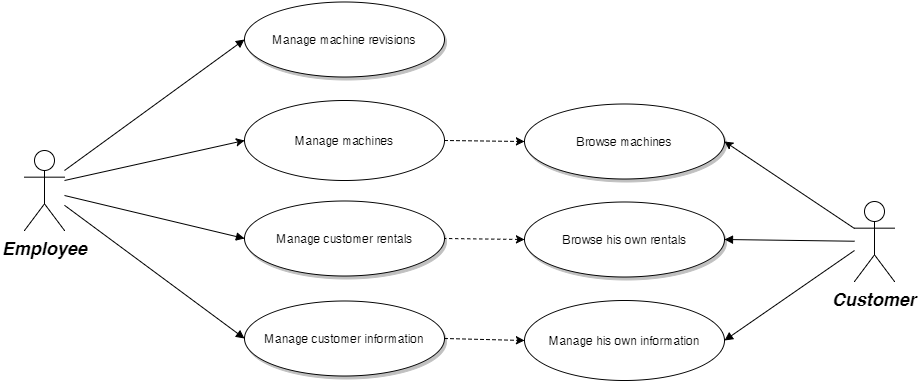

The diagram above was exported from draw.io. Its source (the exported page's mxGraphModel, read from the mxfile embedded in the PNG):
<mxGraphModel dx="2066" dy="1130" grid="1" gridSize="10" guides="1" tooltips="1" connect="1" arrows="1" fold="1" page="1" pageScale="1.5" pageWidth="826" pageHeight="1169" background="#ffffff" math="0" shadow="0">
  <root>
    <mxCell id="0" style=";html=1;" />
    <mxCell id="1" style=";html=1;" parent="0" />
    <mxCell id="90" value="Customer" style="shape=umlActor;verticalLabelPosition=bottom;verticalAlign=top;fillColor=#FFFFFF;strokeColor=#000000;fontStyle=3;fontSize=18;fontFamily=Helvetica;strokeWidth=1;html=1;gradientColor=none;" vertex="1" parent="1">
      <mxGeometry x="970" y="481" width="40" height="80" as="geometry" />
    </mxCell>
    <mxCell id="91" value="Employee" style="shape=umlActor;verticalLabelPosition=bottom;verticalAlign=top;fillColor=#FFFFFF;strokeColor=#000000;fontStyle=3;fontSize=18;fontFamily=Helvetica;strokeWidth=1;html=1;gradientColor=none;" vertex="1" parent="1">
      <mxGeometry x="140" y="430" width="40" height="80" as="geometry" />
    </mxCell>
    <mxCell id="121" value="Browse his own rentals" style="shape=mxgraph.flowchart.on-page_reference;fillColor=#FFFFFF;strokeColor=#000000;strokeWidth=1;shadow=1;gradientColor=none;html=1;" vertex="1" parent="1">
      <mxGeometry x="640" y="481" width="200" height="75" as="geometry" />
    </mxCell>
    <mxCell id="123" value="Manage machine revisions" style="shape=mxgraph.flowchart.on-page_reference;fillColor=#FFFFFF;strokeColor=#000000;strokeWidth=1;shadow=1;gradientColor=none;html=1;" vertex="1" parent="1">
      <mxGeometry x="360" y="281" width="200" height="75" as="geometry" />
    </mxCell>
    <mxCell id="124" value="Manage customer rentals" style="shape=mxgraph.flowchart.on-page_reference;fillColor=#FFFFFF;strokeColor=#000000;strokeWidth=1;shadow=1;gradientColor=none;html=1;" vertex="1" parent="1">
      <mxGeometry x="360" y="480" width="200" height="75" as="geometry" />
    </mxCell>
    <mxCell id="125" value="Manage customer information" style="shape=mxgraph.flowchart.on-page_reference;fillColor=#FFFFFF;strokeColor=#000000;strokeWidth=1;shadow=1;gradientColor=none;html=1;" vertex="1" parent="1">
      <mxGeometry x="360" y="580" width="200" height="75" as="geometry" />
    </mxCell>
    <mxCell id="140" value="" style="edgeStyle=none;entryX=1;entryY=0.5;entryPerimeter=0;strokeWidth=1;endArrow=block;endFill=1;strokeColor=#000000;html=1;" edge="1" parent="1" source="90" target="121">
      <mxGeometry x="-40" width="100" height="100" as="geometry">
        <mxPoint x="-40" y="100" as="sourcePoint" />
        <mxPoint x="60" as="targetPoint" />
      </mxGeometry>
    </mxCell>
    <mxCell id="141" value="" style="edgeStyle=none;strokeWidth=1;endArrow=block;endFill=1;strokeColor=#000000;html=1;entryX=1;entryY=0.5;" edge="1" parent="1" target="1a6619813494fa87-161">
      <mxGeometry x="-40" width="100" height="100" as="geometry">
        <mxPoint x="970" y="530" as="sourcePoint" />
        <mxPoint x="850" y="630" as="targetPoint" />
      </mxGeometry>
    </mxCell>
    <mxCell id="142" value="" style="edgeStyle=none;entryX=0;entryY=0.5;entryPerimeter=0;strokeWidth=1;endArrow=block;endFill=1;strokeColor=#000000;html=1;" edge="1" parent="1" target="123">
      <mxGeometry width="100" height="100" as="geometry">
        <mxPoint x="180" y="450" as="sourcePoint" />
        <mxPoint x="100" as="targetPoint" />
      </mxGeometry>
    </mxCell>
    <mxCell id="143" value="" style="edgeStyle=none;entryX=0;entryY=0.5;entryPerimeter=0;strokeWidth=1;endArrow=block;endFill=1;strokeColor=#000000;html=1;" edge="1" parent="1" target="124">
      <mxGeometry width="100" height="100" as="geometry">
        <mxPoint x="180" y="475" as="sourcePoint" />
        <mxPoint x="100" as="targetPoint" />
      </mxGeometry>
    </mxCell>
    <mxCell id="144" value="" style="edgeStyle=none;entryX=0;entryY=0.5;entryPerimeter=0;strokeWidth=1;endArrow=block;endFill=1;strokeColor=#000000;html=1;" edge="1" parent="1" source="91" target="125">
      <mxGeometry width="100" height="100" as="geometry">
        <mxPoint y="100" as="sourcePoint" />
        <mxPoint x="100" as="targetPoint" />
      </mxGeometry>
    </mxCell>
    <mxCell id="1a6619813494fa87-158" value="" style="endArrow=none;html=1;exitX=0;exitY=0.5;exitPerimeter=0;entryX=1;entryY=0.5;entryPerimeter=0;dashed=1;startArrow=classic;startFill=1;endFill=0;" edge="1" parent="1" source="121" target="124">
      <mxGeometry width="50" height="50" relative="1" as="geometry">
        <mxPoint x="30" y="170" as="sourcePoint" />
        <mxPoint x="80" y="120" as="targetPoint" />
      </mxGeometry>
    </mxCell>
    <mxCell id="1a6619813494fa87-161" value="Manage his&amp;nbsp;own information" style="ellipse;whiteSpace=wrap;html=1;" vertex="1" parent="1">
      <mxGeometry x="640" y="580" width="200" height="80" as="geometry" />
    </mxCell>
    <mxCell id="1a6619813494fa87-162" value="" style="endArrow=classic;html=1;dashed=1;exitX=1;exitY=0.5;exitPerimeter=0;entryX=0;entryY=0.5;" edge="1" parent="1" source="125" target="1a6619813494fa87-161">
      <mxGeometry width="50" height="50" relative="1" as="geometry">
        <mxPoint x="30" y="270" as="sourcePoint" />
        <mxPoint x="80" y="220" as="targetPoint" />
      </mxGeometry>
    </mxCell>
    <mxCell id="1a6619813494fa87-164" value="Manage machines" style="ellipse;whiteSpace=wrap;html=1;" vertex="1" parent="1">
      <mxGeometry x="360" y="380" width="200" height="80" as="geometry" />
    </mxCell>
    <mxCell id="1a6619813494fa87-165" value="" style="endArrow=classic;html=1;entryX=0;entryY=0.5;" edge="1" parent="1" target="1a6619813494fa87-164">
      <mxGeometry width="50" height="50" relative="1" as="geometry">
        <mxPoint x="180" y="460" as="sourcePoint" />
        <mxPoint x="80" y="220" as="targetPoint" />
      </mxGeometry>
    </mxCell>
    <mxCell id="1a6619813494fa87-166" value="Browse machines" style="shape=mxgraph.flowchart.on-page_reference;fillColor=#FFFFFF;strokeColor=#000000;strokeWidth=1;shadow=1;gradientColor=none;html=1;" vertex="1" parent="1">
      <mxGeometry x="640" y="383" width="200" height="75" as="geometry" />
    </mxCell>
    <mxCell id="1a6619813494fa87-168" value="" style="endArrow=classic;html=1;entryX=1;entryY=0.5;entryPerimeter=0;exitX=0;exitY=0.3333333333333333;exitPerimeter=0;" edge="1" parent="1" source="90" target="1a6619813494fa87-166">
      <mxGeometry width="50" height="50" relative="1" as="geometry">
        <mxPoint x="860" y="380" as="sourcePoint" />
        <mxPoint x="690" y="370" as="targetPoint" />
      </mxGeometry>
    </mxCell>
    <mxCell id="1a6619813494fa87-169" value="" style="endArrow=classic;html=1;exitX=1;exitY=0.5;entryX=0;entryY=0.5;entryPerimeter=0;dashed=1;" edge="1" parent="1" source="1a6619813494fa87-164" target="1a6619813494fa87-166">
      <mxGeometry width="50" height="50" relative="1" as="geometry">
        <mxPoint x="30" y="270" as="sourcePoint" />
        <mxPoint x="80" y="220" as="targetPoint" />
      </mxGeometry>
    </mxCell>
  </root>
</mxGraphModel>